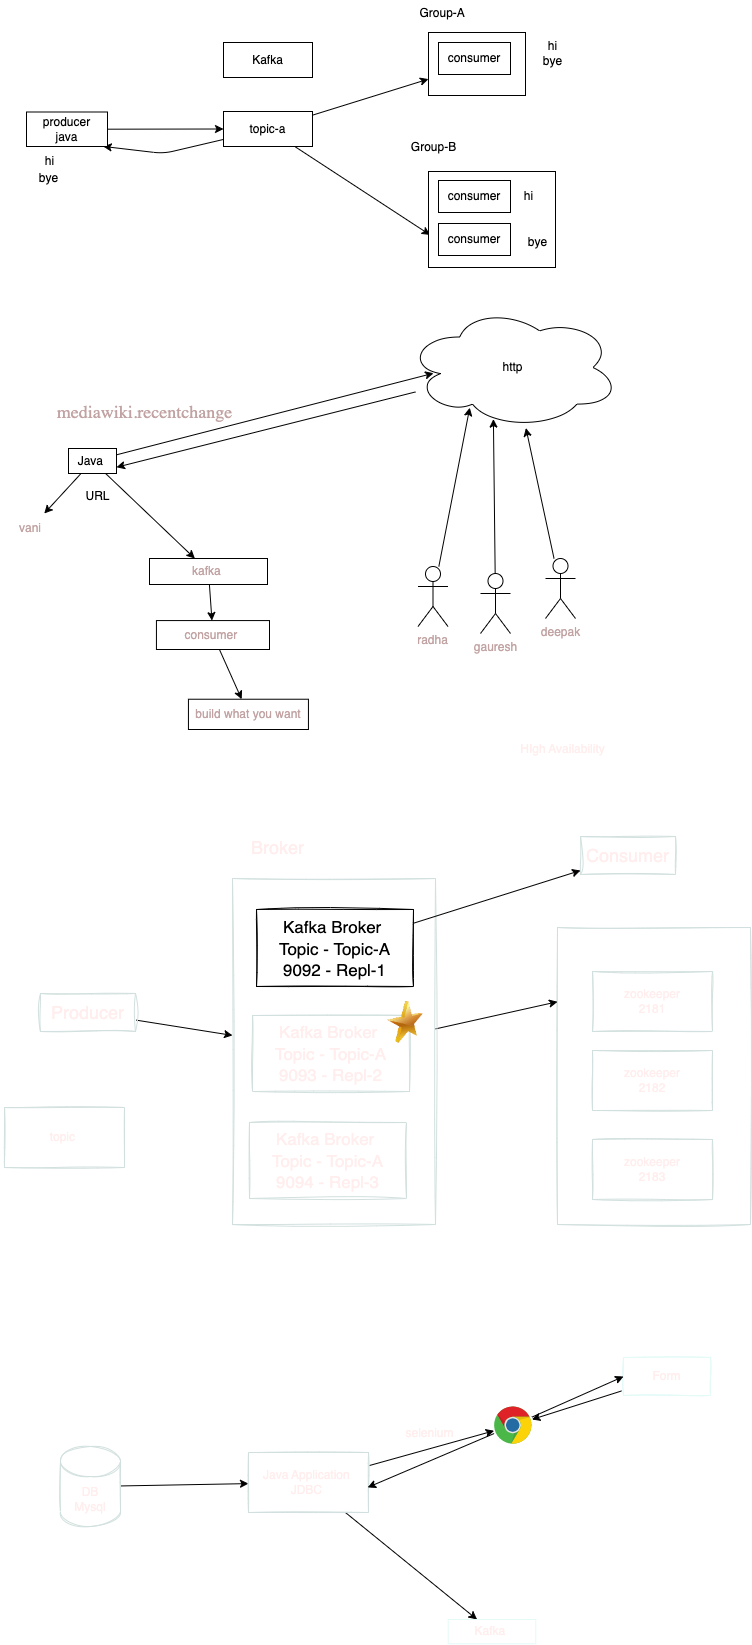

The diagram above was exported from draw.io. Its source (the exported page's mxGraphModel, read from the mxfile embedded in the PNG):
<mxGraphModel dx="1500" dy="1269" grid="0" gridSize="10" guides="1" tooltips="1" connect="1" arrows="1" fold="1" page="0" pageScale="1" pageWidth="827" pageHeight="1169" math="0" shadow="0">
  <root>
    <mxCell id="0" />
    <mxCell id="1" parent="0" />
    <mxCell id="58" value="" style="rounded=0;whiteSpace=wrap;html=1;sketch=1;strokeColor=#d1e0de;fontSize=12;fontColor=#FFEEED;" parent="1" vertex="1">
      <mxGeometry x="-14" y="476" width="193" height="297" as="geometry" />
    </mxCell>
    <mxCell id="50" style="edgeStyle=none;html=1;fontSize=10;fontColor=#FFEEED;entryX=0;entryY=0.25;entryDx=0;entryDy=0;" parent="1" source="49" target="58" edge="1">
      <mxGeometry relative="1" as="geometry">
        <mxPoint x="-35.59794108072924" y="728.13330078125" as="targetPoint" />
      </mxGeometry>
    </mxCell>
    <mxCell id="49" value="" style="rounded=0;whiteSpace=wrap;html=1;sketch=1;strokeColor=#d1e0de;fontSize=10;fontColor=#FFEEED;" parent="1" vertex="1">
      <mxGeometry x="-339" y="427" width="203" height="346" as="geometry" />
    </mxCell>
    <mxCell id="2" value="Kafka" style="rounded=0;whiteSpace=wrap;html=1;" parent="1" vertex="1">
      <mxGeometry x="-348" y="-409" width="89" height="35" as="geometry" />
    </mxCell>
    <mxCell id="6" style="edgeStyle=none;html=1;" parent="1" source="3" target="7" edge="1">
      <mxGeometry relative="1" as="geometry">
        <mxPoint x="-161.33125813802076" y="-374" as="targetPoint" />
      </mxGeometry>
    </mxCell>
    <mxCell id="9" style="edgeStyle=none;html=1;entryX=0.013;entryY=0.661;entryDx=0;entryDy=0;entryPerimeter=0;" parent="1" source="3" target="8" edge="1">
      <mxGeometry relative="1" as="geometry" />
    </mxCell>
    <mxCell id="20" style="edgeStyle=none;html=1;entryX=0.947;entryY=0.998;entryDx=0;entryDy=0;entryPerimeter=0;" parent="1" source="3" target="4" edge="1">
      <mxGeometry relative="1" as="geometry">
        <Array as="points">
          <mxPoint x="-408" y="-298" />
        </Array>
      </mxGeometry>
    </mxCell>
    <mxCell id="3" value="topic-a" style="rounded=0;whiteSpace=wrap;html=1;" parent="1" vertex="1">
      <mxGeometry x="-348" y="-340" width="89" height="35" as="geometry" />
    </mxCell>
    <mxCell id="5" style="edgeStyle=none;html=1;entryX=0;entryY=0.5;entryDx=0;entryDy=0;" parent="1" source="4" target="3" edge="1">
      <mxGeometry relative="1" as="geometry" />
    </mxCell>
    <mxCell id="4" value="producer&lt;br&gt;java" style="rounded=0;whiteSpace=wrap;html=1;" parent="1" vertex="1">
      <mxGeometry x="-545" y="-339.5" width="81" height="34.5" as="geometry" />
    </mxCell>
    <mxCell id="7" value="" style="rounded=0;whiteSpace=wrap;html=1;" parent="1" vertex="1">
      <mxGeometry x="-143" y="-419" width="97" height="63" as="geometry" />
    </mxCell>
    <mxCell id="8" value="" style="rounded=0;whiteSpace=wrap;html=1;" parent="1" vertex="1">
      <mxGeometry x="-143" y="-280" width="127" height="96" as="geometry" />
    </mxCell>
    <mxCell id="10" value="hi" style="text;html=1;align=center;verticalAlign=middle;resizable=0;points=[];autosize=1;strokeColor=none;fillColor=none;" parent="1" vertex="1">
      <mxGeometry x="-536" y="-303" width="27" height="26" as="geometry" />
    </mxCell>
    <mxCell id="11" value="hi&lt;br&gt;bye" style="text;html=1;align=center;verticalAlign=middle;resizable=0;points=[];autosize=1;strokeColor=none;fillColor=none;" parent="1" vertex="1">
      <mxGeometry x="-37" y="-419" width="37" height="41" as="geometry" />
    </mxCell>
    <mxCell id="12" value="hi" style="text;html=1;align=center;verticalAlign=middle;resizable=0;points=[];autosize=1;strokeColor=none;fillColor=none;" parent="1" vertex="1">
      <mxGeometry x="-56" y="-268" width="27" height="26" as="geometry" />
    </mxCell>
    <mxCell id="13" value="&lt;span style=&quot;&quot;&gt;&amp;nbsp;&lt;/span&gt;&lt;span style=&quot;&quot;&gt;Group-A&lt;/span&gt;" style="text;html=1;align=center;verticalAlign=middle;resizable=0;points=[];autosize=1;strokeColor=none;fillColor=none;" parent="1" vertex="1">
      <mxGeometry x="-165" y="-451" width="67" height="26" as="geometry" />
    </mxCell>
    <mxCell id="14" value="consumer" style="rounded=0;whiteSpace=wrap;html=1;" parent="1" vertex="1">
      <mxGeometry x="-133" y="-409" width="72" height="32" as="geometry" />
    </mxCell>
    <mxCell id="15" value="&lt;span style=&quot;&quot;&gt;Group-B&lt;/span&gt;" style="text;html=1;align=center;verticalAlign=middle;resizable=0;points=[];autosize=1;strokeColor=none;fillColor=none;" parent="1" vertex="1">
      <mxGeometry x="-170" y="-317" width="63" height="26" as="geometry" />
    </mxCell>
    <mxCell id="16" value="consumer" style="rounded=0;whiteSpace=wrap;html=1;" parent="1" vertex="1">
      <mxGeometry x="-133" y="-271" width="72" height="32" as="geometry" />
    </mxCell>
    <mxCell id="17" value="consumer" style="rounded=0;whiteSpace=wrap;html=1;" parent="1" vertex="1">
      <mxGeometry x="-133" y="-228" width="72" height="32" as="geometry" />
    </mxCell>
    <mxCell id="18" value="bye" style="text;html=1;align=center;verticalAlign=middle;resizable=0;points=[];autosize=1;strokeColor=none;fillColor=none;" parent="1" vertex="1">
      <mxGeometry x="-542" y="-286" width="37" height="26" as="geometry" />
    </mxCell>
    <mxCell id="19" value="bye" style="text;html=1;align=center;verticalAlign=middle;resizable=0;points=[];autosize=1;strokeColor=none;fillColor=none;" parent="1" vertex="1">
      <mxGeometry x="-53" y="-222" width="37" height="26" as="geometry" />
    </mxCell>
    <mxCell id="24" style="edgeStyle=none;html=1;entryX=0.127;entryY=0.547;entryDx=0;entryDy=0;entryPerimeter=0;" parent="1" source="21" target="22" edge="1">
      <mxGeometry relative="1" as="geometry" />
    </mxCell>
    <mxCell id="28" style="edgeStyle=none;html=1;fontColor=#c2a3a3;" parent="1" source="21" target="29" edge="1">
      <mxGeometry relative="1" as="geometry">
        <mxPoint x="-529.0645751953125" y="77.7333984375" as="targetPoint" />
      </mxGeometry>
    </mxCell>
    <mxCell id="35" style="edgeStyle=none;html=1;fontColor=#c2a3a3;" parent="1" source="21" target="36" edge="1">
      <mxGeometry relative="1" as="geometry">
        <mxPoint x="-397.0645751953125" y="136.40006510416674" as="targetPoint" />
      </mxGeometry>
    </mxCell>
    <mxCell id="21" value="Java&amp;nbsp;" style="rounded=0;whiteSpace=wrap;html=1;" parent="1" vertex="1">
      <mxGeometry x="-503" y="-3" width="48" height="25" as="geometry" />
    </mxCell>
    <mxCell id="25" style="edgeStyle=none;html=1;entryX=1;entryY=0.75;entryDx=0;entryDy=0;" parent="1" source="22" target="21" edge="1">
      <mxGeometry relative="1" as="geometry" />
    </mxCell>
    <mxCell id="22" value="http" style="ellipse;shape=cloud;whiteSpace=wrap;html=1;" parent="1" vertex="1">
      <mxGeometry x="-165" y="-145" width="213" height="122" as="geometry" />
    </mxCell>
    <mxCell id="23" value="URL" style="text;html=1;align=center;verticalAlign=middle;resizable=0;points=[];autosize=1;strokeColor=none;fillColor=none;" parent="1" vertex="1">
      <mxGeometry x="-495" y="32" width="42" height="26" as="geometry" />
    </mxCell>
    <mxCell id="26" value="&lt;p style=&quot;margin: 0px; font-variant-numeric: normal; font-variant-east-asian: normal; font-stretch: normal; line-height: normal; font-family: &amp;quot;.SF NS&amp;quot;; text-align: start;&quot; class=&quot;p1&quot;&gt;&lt;font style=&quot;font-size: 18px;&quot; color=&quot;#c2a3a3&quot;&gt;mediawiki.recentchange&lt;/font&gt;&lt;/p&gt;" style="text;html=1;align=center;verticalAlign=middle;resizable=0;points=[];autosize=1;strokeColor=none;fillColor=none;" parent="1" vertex="1">
      <mxGeometry x="-524" y="-57" width="193" height="34" as="geometry" />
    </mxCell>
    <mxCell id="34" style="edgeStyle=none;html=1;entryX=0.297;entryY=0.829;entryDx=0;entryDy=0;entryPerimeter=0;fontColor=#c2a3a3;" parent="1" source="27" target="22" edge="1">
      <mxGeometry relative="1" as="geometry" />
    </mxCell>
    <mxCell id="27" value="radha" style="shape=umlActor;verticalLabelPosition=bottom;verticalAlign=top;html=1;outlineConnect=0;fontColor=#c2a3a3;" parent="1" vertex="1">
      <mxGeometry x="-153.5" y="115" width="30" height="60" as="geometry" />
    </mxCell>
    <mxCell id="29" value="vani" style="text;html=1;strokeColor=none;fillColor=none;align=center;verticalAlign=middle;whiteSpace=wrap;rounded=0;fontColor=#c2a3a3;" parent="1" vertex="1">
      <mxGeometry x="-571.0045751953126" y="62.0033984375" width="60" height="30" as="geometry" />
    </mxCell>
    <mxCell id="33" style="edgeStyle=none;html=1;entryX=0.408;entryY=0.923;entryDx=0;entryDy=0;entryPerimeter=0;fontColor=#c2a3a3;" parent="1" source="30" target="22" edge="1">
      <mxGeometry relative="1" as="geometry" />
    </mxCell>
    <mxCell id="30" value="gauresh" style="shape=umlActor;verticalLabelPosition=bottom;verticalAlign=top;html=1;outlineConnect=0;fontColor=#c2a3a3;" parent="1" vertex="1">
      <mxGeometry x="-91" y="122" width="30" height="60" as="geometry" />
    </mxCell>
    <mxCell id="32" style="edgeStyle=none;html=1;fontColor=#c2a3a3;" parent="1" source="31" target="22" edge="1">
      <mxGeometry relative="1" as="geometry" />
    </mxCell>
    <mxCell id="31" value="deepak" style="shape=umlActor;verticalLabelPosition=bottom;verticalAlign=top;html=1;outlineConnect=0;fontColor=#c2a3a3;" parent="1" vertex="1">
      <mxGeometry x="-26" y="107" width="30" height="60" as="geometry" />
    </mxCell>
    <mxCell id="37" style="edgeStyle=none;html=1;fontColor=#c2a3a3;" parent="1" source="36" target="38" edge="1">
      <mxGeometry relative="1" as="geometry">
        <mxPoint x="-355.0645751953125" y="199.06673177083326" as="targetPoint" />
      </mxGeometry>
    </mxCell>
    <mxCell id="36" value="kafka&amp;nbsp;" style="rounded=0;whiteSpace=wrap;html=1;fontColor=#c2a3a3;" parent="1" vertex="1">
      <mxGeometry x="-422" y="107" width="118" height="26" as="geometry" />
    </mxCell>
    <mxCell id="39" style="edgeStyle=none;html=1;fontColor=#c2a3a3;" parent="1" source="38" target="40" edge="1">
      <mxGeometry relative="1" as="geometry">
        <mxPoint x="-323.0645751953125" y="277.7333984375" as="targetPoint" />
      </mxGeometry>
    </mxCell>
    <mxCell id="38" value="consumer&amp;nbsp;" style="rounded=0;whiteSpace=wrap;html=1;fontColor=#c2a3a3;" parent="1" vertex="1">
      <mxGeometry x="-415.06" y="169.07" width="113.06" height="28.93" as="geometry" />
    </mxCell>
    <mxCell id="40" value="build what you want" style="rounded=0;whiteSpace=wrap;html=1;fontColor=#c2a3a3;" parent="1" vertex="1">
      <mxGeometry x="-383.06" y="247.73" width="120" height="30.27" as="geometry" />
    </mxCell>
    <mxCell id="45" style="edgeStyle=none;html=1;fontSize=10;fontColor=#FFEEED;" parent="1" source="41" target="49" edge="1">
      <mxGeometry relative="1" as="geometry" />
    </mxCell>
    <mxCell id="41" value="&lt;font color=&quot;#ffeeed&quot;&gt;Producer&lt;/font&gt;" style="rounded=0;whiteSpace=wrap;html=1;fontSize=18;fontColor=#c2a3a3;strokeColor=#d1e0de;sketch=1;curveFitting=1;jiggle=2;" parent="1" vertex="1">
      <mxGeometry x="-531" y="542" width="95" height="38" as="geometry" />
    </mxCell>
    <mxCell id="42" value="&lt;font color=&quot;#ffeeed&quot;&gt;Consumer&lt;/font&gt;" style="rounded=0;whiteSpace=wrap;html=1;fontSize=18;fontColor=#c2a3a3;strokeColor=#d1e0de;sketch=1;curveFitting=1;jiggle=2;" parent="1" vertex="1">
      <mxGeometry x="9" y="385" width="95" height="38" as="geometry" />
    </mxCell>
    <mxCell id="46" style="edgeStyle=none;html=1;fontSize=10;fontColor=#FFEEED;" parent="1" source="43" target="42" edge="1">
      <mxGeometry relative="1" as="geometry" />
    </mxCell>
    <mxCell id="43" value="&lt;font style=&quot;font-size: 17px;&quot;&gt;Kafka Broker&amp;nbsp;&lt;br&gt;Topic - Topic-A&lt;br&gt;9092 - Repl-1&lt;br&gt;&lt;/font&gt;" style="rounded=0;whiteSpace=wrap;html=1;sketch=1;fontSize=18;" parent="1" vertex="1">
      <mxGeometry x="-315" y="458" width="157" height="77" as="geometry" />
    </mxCell>
    <mxCell id="44" value="Broker" style="text;html=1;align=center;verticalAlign=middle;resizable=0;points=[];autosize=1;strokeColor=none;fillColor=none;fontSize=18;fontColor=#FFEEED;" parent="1" vertex="1">
      <mxGeometry x="-330" y="379" width="71" height="34" as="geometry" />
    </mxCell>
    <mxCell id="47" value="&lt;font style=&quot;font-size: 17px;&quot;&gt;Kafka Broker&amp;nbsp;&lt;br&gt;Topic - Topic-A&lt;br&gt;9093 - Repl-2&lt;br&gt;&lt;/font&gt;" style="rounded=0;whiteSpace=wrap;html=1;sketch=1;strokeColor=#d1e0de;fontSize=18;fontColor=#FFEEED;" parent="1" vertex="1">
      <mxGeometry x="-319" y="564" width="157" height="76" as="geometry" />
    </mxCell>
    <mxCell id="48" value="&lt;font style=&quot;font-size: 17px;&quot;&gt;Kafka Broker&amp;nbsp;&lt;br&gt;Topic - Topic-A&lt;br&gt;9094 - Repl-3&lt;br&gt;&lt;/font&gt;" style="rounded=0;whiteSpace=wrap;html=1;sketch=1;strokeColor=#d1e0de;fontSize=18;fontColor=#FFEEED;" parent="1" vertex="1">
      <mxGeometry x="-322" y="671" width="157" height="76" as="geometry" />
    </mxCell>
    <mxCell id="51" value="&lt;font style=&quot;font-size: 12px;&quot;&gt;zookeeper&lt;br&gt;2181&lt;br&gt;&lt;/font&gt;" style="rounded=0;whiteSpace=wrap;html=1;sketch=1;strokeColor=#d1e0de;fontSize=10;fontColor=#FFEEED;" parent="1" vertex="1">
      <mxGeometry x="21.002058919270752" y="520.00330078125" width="120" height="60" as="geometry" />
    </mxCell>
    <mxCell id="52" value="" style="image;html=1;image=img/lib/clip_art/general/Star_128x128.png;sketch=1;strokeColor=#d1e0de;fontSize=12;fontColor=#FFEEED;" parent="1" vertex="1">
      <mxGeometry x="-189.5" y="550" width="46.5" height="42" as="geometry" />
    </mxCell>
    <mxCell id="53" value="HIgh Availability" style="text;html=1;align=center;verticalAlign=middle;resizable=0;points=[];autosize=1;strokeColor=none;fillColor=none;fontSize=12;fontColor=#FFEEED;" parent="1" vertex="1">
      <mxGeometry x="-61" y="285" width="103" height="26" as="geometry" />
    </mxCell>
    <mxCell id="55" value="topic&amp;nbsp;&lt;br&gt;" style="whiteSpace=wrap;html=1;sketch=1;strokeColor=#d1e0de;fontSize=12;fontColor=#FFEEED;" parent="1" vertex="1">
      <mxGeometry x="-567" y="656" width="120" height="60" as="geometry" />
    </mxCell>
    <mxCell id="56" value="&lt;font style=&quot;font-size: 12px;&quot;&gt;zookeeper&lt;br&gt;2182&lt;br&gt;&lt;/font&gt;" style="rounded=0;whiteSpace=wrap;html=1;sketch=1;strokeColor=#d1e0de;fontSize=10;fontColor=#FFEEED;" parent="1" vertex="1">
      <mxGeometry x="21.002058919270752" y="599.00330078125" width="120" height="60" as="geometry" />
    </mxCell>
    <mxCell id="57" value="&lt;font style=&quot;font-size: 12px;&quot;&gt;zookeeper&lt;br&gt;2183&lt;br&gt;&lt;/font&gt;" style="rounded=0;whiteSpace=wrap;html=1;sketch=1;strokeColor=#d1e0de;fontSize=10;fontColor=#FFEEED;" parent="1" vertex="1">
      <mxGeometry x="21.002058919270752" y="688.00330078125" width="120" height="60" as="geometry" />
    </mxCell>
    <mxCell id="60" style="edgeStyle=none;html=1;fontSize=12;fontColor=#FFEEED;" parent="1" source="59" target="61" edge="1">
      <mxGeometry relative="1" as="geometry">
        <mxPoint x="-335.9979248046875" y="1035" as="targetPoint" />
      </mxGeometry>
    </mxCell>
    <mxCell id="59" value="DB&lt;br&gt;Mysql" style="shape=cylinder3;whiteSpace=wrap;html=1;boundedLbl=1;backgroundOutline=1;size=15;sketch=1;strokeColor=#d1e0de;fontSize=12;fontColor=#FFEEED;" parent="1" vertex="1">
      <mxGeometry x="-511" y="995" width="60" height="80" as="geometry" />
    </mxCell>
    <mxCell id="64" value="selenium" style="edgeStyle=none;html=1;fontSize=12;fontColor=#FFEEED;" parent="1" source="61" target="63" edge="1">
      <mxGeometry x="0.0342" y="15" relative="1" as="geometry">
        <Array as="points" />
        <mxPoint as="offset" />
      </mxGeometry>
    </mxCell>
    <mxCell id="68" style="edgeStyle=none;html=1;fontSize=12;fontColor=#FFEEED;" parent="1" source="61" target="69" edge="1">
      <mxGeometry relative="1" as="geometry">
        <mxPoint x="-160.53120930989576" y="1157.2667643229165" as="targetPoint" />
      </mxGeometry>
    </mxCell>
    <mxCell id="61" value="Java Application&amp;nbsp;&lt;br&gt;JDBC&amp;nbsp;" style="rounded=0;whiteSpace=wrap;html=1;sketch=1;strokeColor=#d1e0de;fontSize=12;fontColor=#FFEEED;" parent="1" vertex="1">
      <mxGeometry x="-322.9979248046875" y="1001" width="120" height="60" as="geometry" />
    </mxCell>
    <mxCell id="66" style="edgeStyle=none;html=1;fontSize=12;fontColor=#FFEEED;" parent="1" source="62" target="63" edge="1">
      <mxGeometry relative="1" as="geometry" />
    </mxCell>
    <mxCell id="62" value="Form" style="rounded=0;whiteSpace=wrap;html=1;sketch=1;strokeColor=#E3FAF6;fontSize=12;fontColor=#FFEEED;" parent="1" vertex="1">
      <mxGeometry x="52" y="906" width="87" height="38" as="geometry" />
    </mxCell>
    <mxCell id="65" style="edgeStyle=none;html=1;entryX=0;entryY=0.5;entryDx=0;entryDy=0;fontSize=12;fontColor=#FFEEED;" parent="1" source="63" target="62" edge="1">
      <mxGeometry relative="1" as="geometry" />
    </mxCell>
    <mxCell id="67" style="edgeStyle=none;html=1;entryX=0.993;entryY=0.582;entryDx=0;entryDy=0;entryPerimeter=0;fontSize=12;fontColor=#FFEEED;" parent="1" source="63" target="61" edge="1">
      <mxGeometry relative="1" as="geometry" />
    </mxCell>
    <mxCell id="63" value="" style="dashed=0;outlineConnect=0;html=1;align=center;labelPosition=center;verticalLabelPosition=bottom;verticalAlign=top;shape=mxgraph.weblogos.chrome;strokeColor=#E3FAF6;fontSize=12;fontColor=#FFEEED;" parent="1" vertex="1">
      <mxGeometry x="-77.4" y="955" width="37.8" height="38" as="geometry" />
    </mxCell>
    <mxCell id="69" value="Kafka&amp;nbsp;" style="rounded=0;whiteSpace=wrap;html=1;sketch=0;strokeColor=#E3FAF6;fontSize=12;fontColor=#FFEEED;" parent="1" vertex="1">
      <mxGeometry x="-123.22999999999999" y="1168" width="87.47" height="24.27" as="geometry" />
    </mxCell>
  </root>
</mxGraphModel>